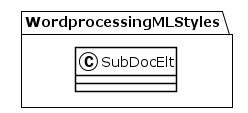

The diagram above was rendered by PlantUML. Its source (embedded in the PNG):
@startuml
!theme plain
package WordprocessingMLStyles {
class SubDocElt {
}
}
@enduml